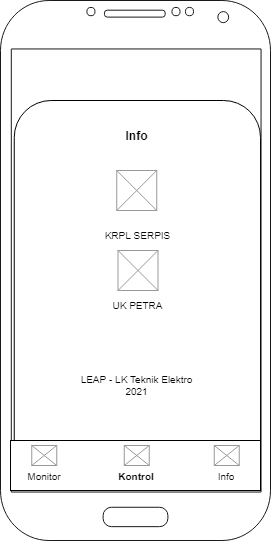

The diagram above was exported from draw.io. Its source (the exported page's mxGraphModel, read from the mxfile embedded in the PNG):
<mxGraphModel dx="1578" dy="773" grid="1" gridSize="10" guides="1" tooltips="1" connect="1" arrows="1" fold="1" page="1" pageScale="1" pageWidth="4681" pageHeight="3300" math="0" shadow="0">
  <root>
    <mxCell id="0" />
    <mxCell id="1" parent="0" />
    <mxCell id="r7THa4Gi8vdV-TEJ2tMG-8" value="" style="rounded=1;whiteSpace=wrap;html=1;fontSize=11;" vertex="1" parent="1">
      <mxGeometry x="263.75" y="190" width="246.25" height="390" as="geometry" />
    </mxCell>
    <mxCell id="r7THa4Gi8vdV-TEJ2tMG-1" value="" style="verticalLabelPosition=bottom;verticalAlign=top;html=1;shadow=0;dashed=0;strokeWidth=1;shape=mxgraph.android.phone2;strokeColor=#1A1A1A;" vertex="1" parent="1">
      <mxGeometry x="250" y="90" width="270" height="540" as="geometry" />
    </mxCell>
    <mxCell id="r7THa4Gi8vdV-TEJ2tMG-19" value="" style="rounded=0;whiteSpace=wrap;html=1;fontSize=10;" vertex="1" parent="1">
      <mxGeometry x="260" y="530" width="250" height="50" as="geometry" />
    </mxCell>
    <mxCell id="r7THa4Gi8vdV-TEJ2tMG-20" value="" style="verticalLabelPosition=bottom;shadow=0;dashed=0;align=center;html=1;verticalAlign=top;strokeWidth=1;shape=mxgraph.mockup.graphics.simpleIcon;strokeColor=#999999;fontSize=11;" vertex="1" parent="1">
      <mxGeometry x="281.25" y="535" width="25" height="20" as="geometry" />
    </mxCell>
    <mxCell id="r7THa4Gi8vdV-TEJ2tMG-21" value="&lt;h1&gt;&lt;span style=&quot;font-weight: normal&quot;&gt;&lt;font style=&quot;font-size: 10px&quot;&gt;Monitor&lt;/font&gt;&lt;/span&gt;&lt;/h1&gt;" style="text;html=1;strokeColor=none;fillColor=none;spacing=5;spacingTop=-20;whiteSpace=wrap;overflow=hidden;rounded=0;align=center;fontSize=11;" vertex="1" parent="1">
      <mxGeometry x="263.75" y="545" width="60" height="30" as="geometry" />
    </mxCell>
    <mxCell id="r7THa4Gi8vdV-TEJ2tMG-22" value="" style="verticalLabelPosition=bottom;shadow=0;dashed=0;align=center;html=1;verticalAlign=top;strokeWidth=1;shape=mxgraph.mockup.graphics.simpleIcon;strokeColor=#999999;fontSize=11;" vertex="1" parent="1">
      <mxGeometry x="373.75" y="535" width="25" height="20" as="geometry" />
    </mxCell>
    <mxCell id="r7THa4Gi8vdV-TEJ2tMG-23" value="&lt;h1&gt;&lt;span style=&quot;&quot;&gt;&lt;font style=&quot;font-size: 10px&quot;&gt;Kontrol&lt;/font&gt;&lt;/span&gt;&lt;/h1&gt;" style="text;html=1;strokeColor=none;fillColor=none;spacing=5;spacingTop=-20;whiteSpace=wrap;overflow=hidden;rounded=0;align=center;fontSize=11;fontStyle=1" vertex="1" parent="1">
      <mxGeometry x="356.25" y="545" width="60" height="30" as="geometry" />
    </mxCell>
    <mxCell id="r7THa4Gi8vdV-TEJ2tMG-24" value="" style="verticalLabelPosition=bottom;shadow=0;dashed=0;align=center;html=1;verticalAlign=top;strokeWidth=1;shape=mxgraph.mockup.graphics.simpleIcon;strokeColor=#999999;fontSize=11;" vertex="1" parent="1">
      <mxGeometry x="463.75" y="535" width="25" height="20" as="geometry" />
    </mxCell>
    <mxCell id="r7THa4Gi8vdV-TEJ2tMG-25" value="&lt;h1&gt;&lt;span style=&quot;font-weight: normal&quot;&gt;&lt;font style=&quot;font-size: 10px&quot;&gt;Info&lt;/font&gt;&lt;/span&gt;&lt;/h1&gt;" style="text;html=1;strokeColor=none;fillColor=none;spacing=5;spacingTop=-20;whiteSpace=wrap;overflow=hidden;rounded=0;align=center;fontSize=11;" vertex="1" parent="1">
      <mxGeometry x="446.25" y="545" width="60" height="30" as="geometry" />
    </mxCell>
    <mxCell id="r7THa4Gi8vdV-TEJ2tMG-32" value="&lt;b&gt;&lt;font style=&quot;font-size: 12px&quot;&gt;Info&lt;/font&gt;&lt;/b&gt;" style="text;html=1;strokeColor=none;fillColor=none;align=center;verticalAlign=middle;whiteSpace=wrap;rounded=0;fontSize=10;" vertex="1" parent="1">
      <mxGeometry x="322.5" y="210" width="127.5" height="30" as="geometry" />
    </mxCell>
    <mxCell id="r7THa4Gi8vdV-TEJ2tMG-34" value="UK PETRA" style="text;html=1;strokeColor=none;fillColor=none;align=center;verticalAlign=middle;whiteSpace=wrap;rounded=0;fontSize=10;" vertex="1" parent="1">
      <mxGeometry x="323.75" y="380" width="127.5" height="30" as="geometry" />
    </mxCell>
    <mxCell id="r7THa4Gi8vdV-TEJ2tMG-36" value="KRPL SERPIS" style="text;html=1;strokeColor=none;fillColor=none;align=center;verticalAlign=middle;whiteSpace=wrap;rounded=0;fontSize=10;" vertex="1" parent="1">
      <mxGeometry x="323.75" y="310" width="127.5" height="30" as="geometry" />
    </mxCell>
    <mxCell id="r7THa4Gi8vdV-TEJ2tMG-55" value="LEAP - LK Teknik Elektro&lt;br&gt;2021" style="text;html=1;strokeColor=none;fillColor=none;align=center;verticalAlign=middle;whiteSpace=wrap;rounded=0;fontSize=10;" vertex="1" parent="1">
      <mxGeometry x="322.5" y="460" width="127.5" height="30" as="geometry" />
    </mxCell>
    <mxCell id="r7THa4Gi8vdV-TEJ2tMG-56" value="" style="verticalLabelPosition=bottom;shadow=0;dashed=0;align=center;html=1;verticalAlign=top;strokeWidth=1;shape=mxgraph.mockup.graphics.simpleIcon;strokeColor=#999999;fontSize=12;fontColor=#B3B3B3;" vertex="1" parent="1">
      <mxGeometry x="366.25" y="260" width="40" height="40" as="geometry" />
    </mxCell>
    <mxCell id="r7THa4Gi8vdV-TEJ2tMG-57" value="" style="verticalLabelPosition=bottom;shadow=0;dashed=0;align=center;html=1;verticalAlign=top;strokeWidth=1;shape=mxgraph.mockup.graphics.simpleIcon;strokeColor=#999999;fontSize=12;fontColor=#B3B3B3;" vertex="1" parent="1">
      <mxGeometry x="367.5" y="340" width="40" height="40" as="geometry" />
    </mxCell>
  </root>
</mxGraphModel>